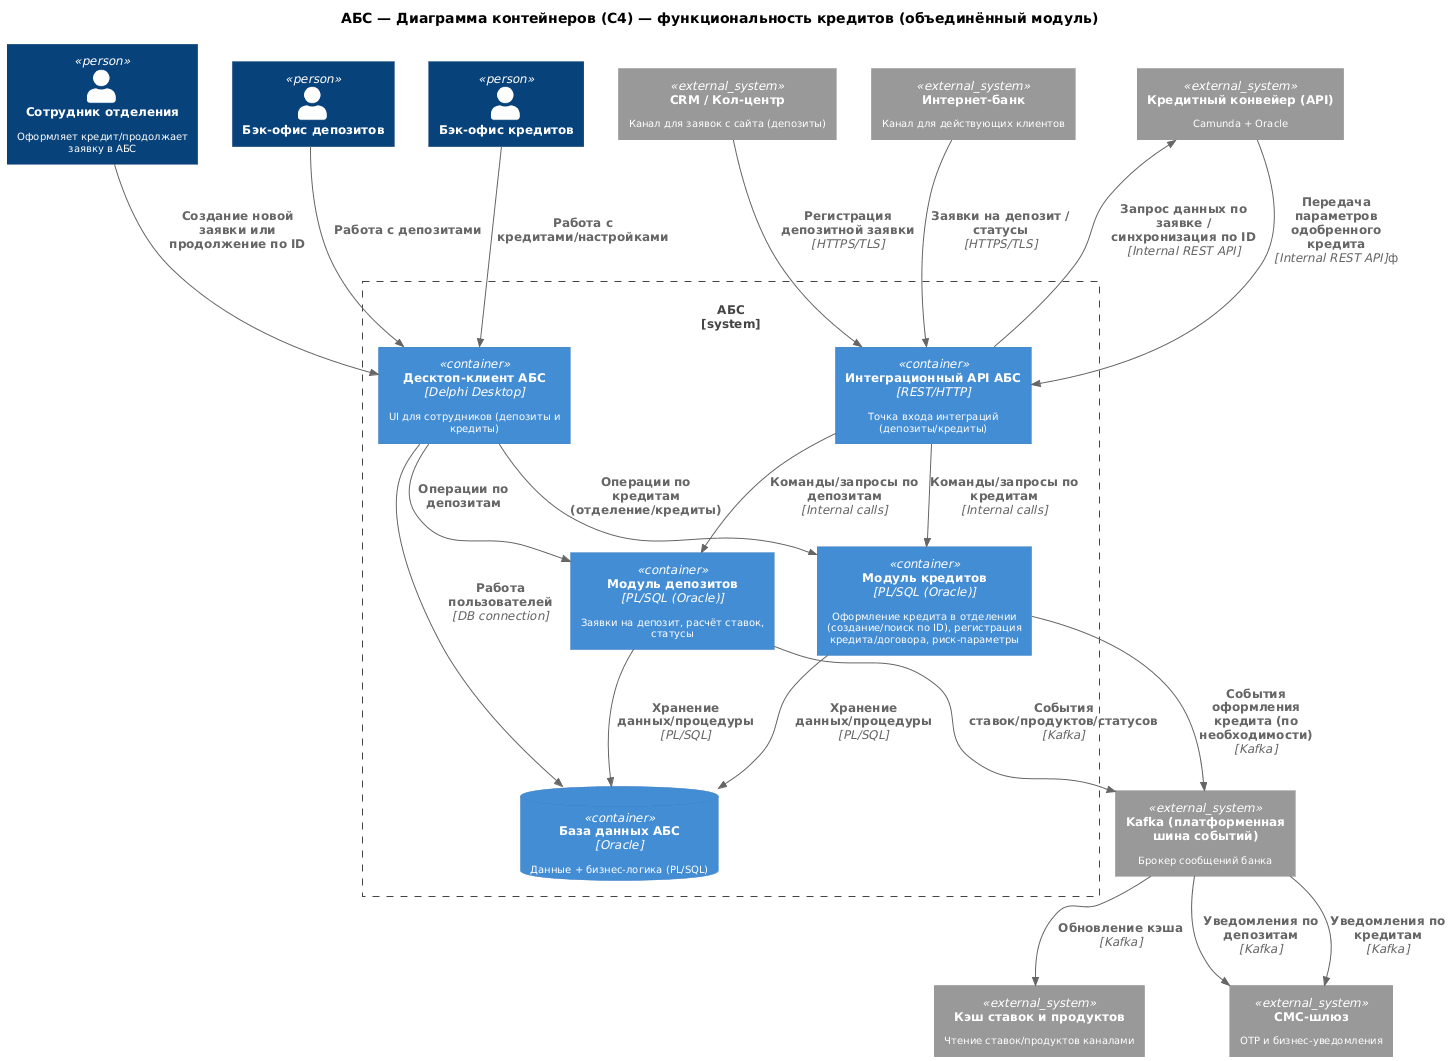

The diagram above was rendered by PlantUML. Its source (embedded in the PNG):
@startuml
skinparam defaultFontSize 10
skinparam shadowing false

!include https://raw.githubusercontent.com/plantuml-stdlib/C4-PlantUML/master/C4_Container.puml

title АБС — Диаграмма контейнеров (C4) — функциональность кредитов (объединённый модуль)

' People
Person(boDeposits, "Бэк-офис депозитов")
Person(boCredits, "Бэк-офис кредитов")
Person(branchAgent, "Сотрудник отделения", "Оформляет кредит/продолжает заявку в АБС")

' External systems
System_Ext(ib, "Интернет-банк", "Канал для действующих клиентов")
System_Ext(crm, "CRM / Кол-центр", "Канал для заявок с сайта (депозиты)")
System_Ext(cacheSvc, "Кэш ставок и продуктов", "Чтение ставок/продуктов каналами")
System_Ext(smsGw, "СМС-шлюз", "OTP и бизнес-уведомления")
System_Ext(loanBpmApi, "Кредитный конвейер (API)", "Camunda + Oracle")
System_Ext(kafka, "Kafka (платформенная шина событий)", "Брокер сообщений банка")

System_Boundary(absBoundary, "АБС") {

  Container(absClient, "Десктоп-клиент АБС", "Delphi Desktop", "UI для сотрудников (депозиты и кредиты)")

  ContainerDb(absOracle, "База данных АБС", "Oracle","Данные + бизнес-логика (PL/SQL)")

  Container(depositModule, "Модуль депозитов", "PL/SQL (Oracle)","Заявки на депозит, расчёт ставок, статусы")

  Container(creditModule, "Модуль кредитов", "PL/SQL (Oracle)","Оформление кредита в отделении (создание/поиск по ID), регистрация кредита/договора, риск-параметры")

  Container(intApi, "Интеграционный API АБС", "REST/HTTP", "Точка входа интеграций (депозиты/кредиты)")
}

' Internal relationships
Rel(absClient, absOracle, "Работа пользователей", "DB connection")

Rel(depositModule, absOracle, "Хранение данных/процедуры", "PL/SQL")
Rel(creditModule, absOracle, "Хранение данных/процедуры", "PL/SQL")

Rel(absClient, depositModule, "Операции по депозитам", "")
Rel(absClient, creditModule, "Операции по кредитам (отделение/кредиты)", "")

Rel(intApi, depositModule, "Команды/запросы по депозитам", "Internal calls")
Rel(intApi, creditModule, "Команды/запросы по кредитам", "Internal calls")

' Deposits integrations
Rel(ib, intApi, "Заявки на депозит / статусы", "HTTPS/TLS")
Rel(crm, intApi, "Регистрация депозитной заявки", "HTTPS/TLS")

Rel(depositModule, kafka, "События ставок/продуктов/статусов", "Kafka")
Rel(kafka, cacheSvc, "Обновление кэша", "Kafka")
Rel(kafka, smsGw, "Уведомления по депозитам", "Kafka")

' Loans integrations
Rel(branchAgent, absClient, "Создание новой заявки или продолжение по ID", "")

Rel(intApi, loanBpmApi, "Запрос данных по заявке / синхронизация по ID", "Internal REST API")
Rel(loanBpmApi, intApi, "Передача параметров одобренного кредита", "Internal REST API")ф

Rel(creditModule, kafka, "События оформления кредита (по необходимости)", "Kafka")
Rel(kafka, smsGw, "Уведомления по кредитам", "Kafka")


' People usage
Rel(boDeposits, absClient, "Работа с депозитами", "")
Rel(boCredits, absClient, "Работа с кредитами/настройками", "")
@enduml